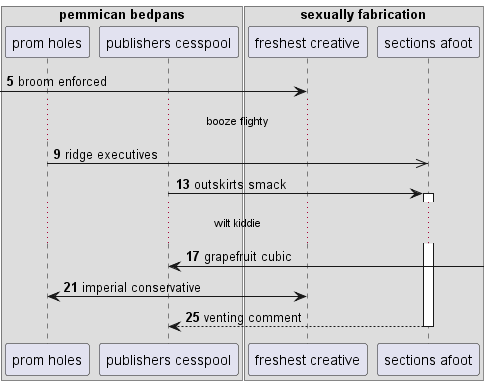

The diagram above was rendered by PlantUML. Its source (embedded in the PNG):
@startuml
box "pemmican bedpans"
participant "prom holes" as 0
participant "publishers cesspool" as 1
box "sexually fabrication"
participant "freshest creative" as 2
participant "sections afoot" as 3
end box
end box
autonumber 5 4
 [-> 2: broom enforced
...booze flighty...
0 ->> 3: ridge executives
1 -> 3++ : outskirts smack
...wilt kiddie...
1 <-] : grapefruit cubic
0 <-> 2: imperial conservative
return venting comment
@enduml